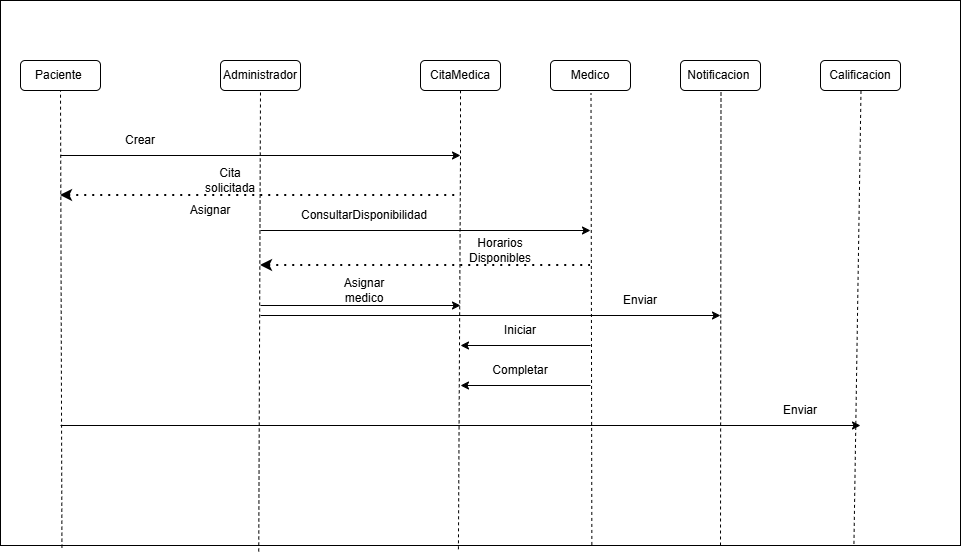

The diagram above was exported from draw.io. Its source (the exported page's mxGraphModel, read from the mxfile embedded in the PNG):
<mxGraphModel dx="1229" dy="779" grid="1" gridSize="10" guides="1" tooltips="1" connect="1" arrows="1" fold="1" page="1" pageScale="1" pageWidth="827" pageHeight="1169" math="0" shadow="0">
  <root>
    <mxCell id="0" />
    <mxCell id="1" parent="0" />
    <mxCell id="BH2IcoaeDSI2CFY1LsNX-140" parent="1" style="rounded=0;whiteSpace=wrap;html=1;" value="" vertex="1">
      <mxGeometry height="545" width="960" x="80" y="415" as="geometry" />
    </mxCell>
    <mxCell id="BH2IcoaeDSI2CFY1LsNX-110" parent="1" style="rounded=1;whiteSpace=wrap;html=1;roundedPerimeter=1;" value="Paciente&amp;nbsp;" vertex="1">
      <mxGeometry height="30" width="80" x="100" y="475" as="geometry" />
    </mxCell>
    <mxCell id="BH2IcoaeDSI2CFY1LsNX-113" parent="1" style="rounded=1;whiteSpace=wrap;html=1;roundedPerimeter=1;" value="Administrador" vertex="1">
      <mxGeometry height="30" width="80" x="300" y="475" as="geometry" />
    </mxCell>
    <mxCell id="BH2IcoaeDSI2CFY1LsNX-117" parent="1" style="text;html=1;whiteSpace=wrap;strokeColor=none;fillColor=none;align=center;verticalAlign=middle;rounded=0;" value="Cita solicitada" vertex="1">
      <mxGeometry height="30" width="60" x="280" y="580" as="geometry" />
    </mxCell>
    <mxCell id="BH2IcoaeDSI2CFY1LsNX-118" parent="1" style="text;html=1;whiteSpace=wrap;strokeColor=none;fillColor=none;align=center;verticalAlign=middle;rounded=0;" value="Crear" vertex="1">
      <mxGeometry height="30" width="60" x="190" y="540" as="geometry" />
    </mxCell>
    <mxCell id="BH2IcoaeDSI2CFY1LsNX-120" parent="1" style="text;html=1;whiteSpace=wrap;strokeColor=none;fillColor=none;align=center;verticalAlign=middle;rounded=0;" value="Asignar" vertex="1">
      <mxGeometry height="30" width="60" x="260" y="610" as="geometry" />
    </mxCell>
    <mxCell id="BH2IcoaeDSI2CFY1LsNX-121" parent="1" style="rounded=1;whiteSpace=wrap;html=1;roundedPerimeter=1;" value="CitaMedica" vertex="1">
      <mxGeometry height="30" width="80" x="500" y="475" as="geometry" />
    </mxCell>
    <mxCell id="BH2IcoaeDSI2CFY1LsNX-123" parent="1" style="text;html=1;whiteSpace=wrap;strokeColor=none;fillColor=none;align=center;verticalAlign=middle;rounded=0;" value="ConsultarDisponibilidad" vertex="1">
      <mxGeometry height="30" width="60" x="414" y="615" as="geometry" />
    </mxCell>
    <mxCell id="BH2IcoaeDSI2CFY1LsNX-125" parent="1" style="rounded=1;whiteSpace=wrap;html=1;roundedPerimeter=1;" value="Medico" vertex="1">
      <mxGeometry height="30" width="80" x="630" y="475" as="geometry" />
    </mxCell>
    <mxCell id="BH2IcoaeDSI2CFY1LsNX-127" parent="1" style="text;html=1;whiteSpace=wrap;strokeColor=none;fillColor=none;align=center;verticalAlign=middle;rounded=0;" value="Asignar medico" vertex="1">
      <mxGeometry height="30" width="60" x="414" y="690" as="geometry" />
    </mxCell>
    <mxCell id="BH2IcoaeDSI2CFY1LsNX-128" parent="1" style="rounded=1;whiteSpace=wrap;html=1;roundedPerimeter=1;" value="Notificacion&amp;nbsp;" vertex="1">
      <mxGeometry height="30" width="80" x="760" y="475" as="geometry" />
    </mxCell>
    <mxCell id="BH2IcoaeDSI2CFY1LsNX-130" parent="1" style="text;html=1;whiteSpace=wrap;strokeColor=none;fillColor=none;align=center;verticalAlign=middle;rounded=0;" value="Horarios Disponibles" vertex="1">
      <mxGeometry height="30" width="60" x="550" y="650" as="geometry" />
    </mxCell>
    <mxCell id="XqT_N90rmvfuIHsTysqj-1" edge="1" parent="1" source="BH2IcoaeDSI2CFY1LsNX-140" style="endArrow=none;dashed=1;html=1;rounded=0;entryX=0.5;entryY=1;entryDx=0;entryDy=0;exitX=0.064;exitY=1.004;exitDx=0;exitDy=0;exitPerimeter=0;" target="BH2IcoaeDSI2CFY1LsNX-110" value="">
      <mxGeometry height="50" relative="1" width="50" as="geometry">
        <mxPoint x="390" y="630" as="sourcePoint" />
        <mxPoint x="440" y="580" as="targetPoint" />
      </mxGeometry>
    </mxCell>
    <mxCell id="XqT_N90rmvfuIHsTysqj-3" edge="1" parent="1" source="BH2IcoaeDSI2CFY1LsNX-140" style="endArrow=none;dashed=1;html=1;rounded=0;entryX=0.5;entryY=1;entryDx=0;entryDy=0;exitX=0.269;exitY=1.011;exitDx=0;exitDy=0;exitPerimeter=0;" target="BH2IcoaeDSI2CFY1LsNX-113" value="">
      <mxGeometry height="50" relative="1" width="50" as="geometry">
        <mxPoint x="460" y="630" as="sourcePoint" />
        <mxPoint x="510" y="580" as="targetPoint" />
      </mxGeometry>
    </mxCell>
    <mxCell id="XqT_N90rmvfuIHsTysqj-4" edge="1" parent="1" source="BH2IcoaeDSI2CFY1LsNX-140" style="endArrow=none;dashed=1;html=1;rounded=0;entryX=0.5;entryY=1;entryDx=0;entryDy=0;exitX=0.477;exitY=1.007;exitDx=0;exitDy=0;exitPerimeter=0;" target="BH2IcoaeDSI2CFY1LsNX-121" value="">
      <mxGeometry height="50" relative="1" width="50" x="0.2721" as="geometry">
        <Array as="points">
          <mxPoint x="540" y="570" />
        </Array>
        <mxPoint x="540" y="840" as="sourcePoint" />
        <mxPoint x="510" y="580" as="targetPoint" />
      </mxGeometry>
    </mxCell>
    <mxCell id="XqT_N90rmvfuIHsTysqj-5" edge="1" parent="1" source="BH2IcoaeDSI2CFY1LsNX-140" style="endArrow=none;dashed=1;html=1;rounded=0;entryX=0.5;entryY=1;entryDx=0;entryDy=0;exitX=0.616;exitY=0.999;exitDx=0;exitDy=0;exitPerimeter=0;" value="">
      <mxGeometry height="50" relative="1" width="50" as="geometry">
        <mxPoint x="669.5" y="840" as="sourcePoint" />
        <mxPoint x="670.5" y="508" as="targetPoint" />
      </mxGeometry>
    </mxCell>
    <mxCell id="XqT_N90rmvfuIHsTysqj-6" edge="1" parent="1" source="BH2IcoaeDSI2CFY1LsNX-140" style="endArrow=none;dashed=1;html=1;rounded=0;entryX=0.5;entryY=1;entryDx=0;entryDy=0;exitX=0.75;exitY=1;exitDx=0;exitDy=0;" value="">
      <mxGeometry height="50" relative="1" width="50" as="geometry">
        <mxPoint x="799.5" y="837" as="sourcePoint" />
        <mxPoint x="800.5" y="505" as="targetPoint" />
      </mxGeometry>
    </mxCell>
    <mxCell id="XqT_N90rmvfuIHsTysqj-7" edge="1" parent="1" style="endArrow=classic;html=1;rounded=0;" value="">
      <mxGeometry height="50" relative="1" width="50" as="geometry">
        <mxPoint x="140" y="570" as="sourcePoint" />
        <mxPoint x="540" y="570" as="targetPoint" />
      </mxGeometry>
    </mxCell>
    <mxCell id="XqT_N90rmvfuIHsTysqj-8" edge="1" parent="1" style="endArrow=none;dashed=1;html=1;dashPattern=1 3;strokeWidth=2;rounded=0;startArrow=classic;startFill=1;" value="">
      <mxGeometry height="50" relative="1" width="50" as="geometry">
        <mxPoint x="140" y="610" as="sourcePoint" />
        <mxPoint x="540" y="610" as="targetPoint" />
      </mxGeometry>
    </mxCell>
    <mxCell id="XqT_N90rmvfuIHsTysqj-9" edge="1" parent="1" style="endArrow=classic;html=1;rounded=0;" value="">
      <mxGeometry height="50" relative="1" width="50" as="geometry">
        <mxPoint x="340" y="645" as="sourcePoint" />
        <mxPoint x="670" y="645" as="targetPoint" />
      </mxGeometry>
    </mxCell>
    <mxCell id="XqT_N90rmvfuIHsTysqj-10" edge="1" parent="1" style="endArrow=none;dashed=1;html=1;dashPattern=1 3;strokeWidth=2;rounded=0;startArrow=classic;startFill=1;" value="">
      <mxGeometry height="50" relative="1" width="50" as="geometry">
        <mxPoint x="340" y="680" as="sourcePoint" />
        <mxPoint x="670" y="680" as="targetPoint" />
      </mxGeometry>
    </mxCell>
    <mxCell id="XqT_N90rmvfuIHsTysqj-12" edge="1" parent="1" style="endArrow=classic;html=1;rounded=0;" value="">
      <mxGeometry height="50" relative="1" width="50" as="geometry">
        <mxPoint x="340" y="720" as="sourcePoint" />
        <mxPoint x="540" y="720" as="targetPoint" />
      </mxGeometry>
    </mxCell>
    <mxCell id="XqT_N90rmvfuIHsTysqj-13" edge="1" parent="1" style="endArrow=classic;html=1;rounded=0;" value="">
      <mxGeometry height="50" relative="1" width="50" as="geometry">
        <mxPoint x="340" y="730" as="sourcePoint" />
        <mxPoint x="800" y="730" as="targetPoint" />
      </mxGeometry>
    </mxCell>
    <mxCell id="XqT_N90rmvfuIHsTysqj-14" parent="1" style="text;html=1;whiteSpace=wrap;strokeColor=none;fillColor=none;align=center;verticalAlign=middle;rounded=0;" value="Enviar" vertex="1">
      <mxGeometry height="30" width="60" x="690" y="700" as="geometry" />
    </mxCell>
    <mxCell id="XqT_N90rmvfuIHsTysqj-15" parent="1" style="rounded=1;whiteSpace=wrap;html=1;roundedPerimeter=1;" value="Calificacion" vertex="1">
      <mxGeometry height="30" width="80" x="900" y="475" as="geometry" />
    </mxCell>
    <mxCell id="XqT_N90rmvfuIHsTysqj-16" edge="1" parent="1" source="BH2IcoaeDSI2CFY1LsNX-140" style="endArrow=none;dashed=1;html=1;rounded=0;entryX=0.5;entryY=1;entryDx=0;entryDy=0;exitX=0.889;exitY=0.997;exitDx=0;exitDy=0;exitPerimeter=0;" value="">
      <mxGeometry height="50" relative="1" width="50" as="geometry">
        <mxPoint x="939.5" y="837" as="sourcePoint" />
        <mxPoint x="940.5" y="505" as="targetPoint" />
      </mxGeometry>
    </mxCell>
    <mxCell id="XqT_N90rmvfuIHsTysqj-17" edge="1" parent="1" style="endArrow=classic;html=1;rounded=0;" value="">
      <mxGeometry height="50" relative="1" width="50" as="geometry">
        <mxPoint x="670" y="760" as="sourcePoint" />
        <mxPoint x="540" y="760" as="targetPoint" />
      </mxGeometry>
    </mxCell>
    <mxCell id="XqT_N90rmvfuIHsTysqj-18" parent="1" style="text;html=1;whiteSpace=wrap;strokeColor=none;fillColor=none;align=center;verticalAlign=middle;rounded=0;" value="Iniciar" vertex="1">
      <mxGeometry height="30" width="60" x="570" y="730" as="geometry" />
    </mxCell>
    <mxCell id="XqT_N90rmvfuIHsTysqj-19" edge="1" parent="1" style="endArrow=classic;html=1;rounded=0;" value="">
      <mxGeometry height="50" relative="1" width="50" as="geometry">
        <mxPoint x="670" y="800" as="sourcePoint" />
        <mxPoint x="540" y="800" as="targetPoint" />
      </mxGeometry>
    </mxCell>
    <mxCell id="XqT_N90rmvfuIHsTysqj-20" parent="1" style="text;html=1;whiteSpace=wrap;strokeColor=none;fillColor=none;align=center;verticalAlign=middle;rounded=0;" value="Completar" vertex="1">
      <mxGeometry height="30" width="60" x="570" y="770" as="geometry" />
    </mxCell>
    <mxCell id="XqT_N90rmvfuIHsTysqj-21" edge="1" parent="1" style="endArrow=classic;html=1;rounded=0;" value="">
      <mxGeometry height="50" relative="1" width="50" as="geometry">
        <mxPoint x="140" y="840" as="sourcePoint" />
        <mxPoint x="940" y="840" as="targetPoint" />
      </mxGeometry>
    </mxCell>
    <mxCell id="XqT_N90rmvfuIHsTysqj-22" parent="1" style="text;html=1;whiteSpace=wrap;strokeColor=none;fillColor=none;align=center;verticalAlign=middle;rounded=0;" value="Enviar" vertex="1">
      <mxGeometry height="30" width="60" x="850" y="810" as="geometry" />
    </mxCell>
  </root>
</mxGraphModel>